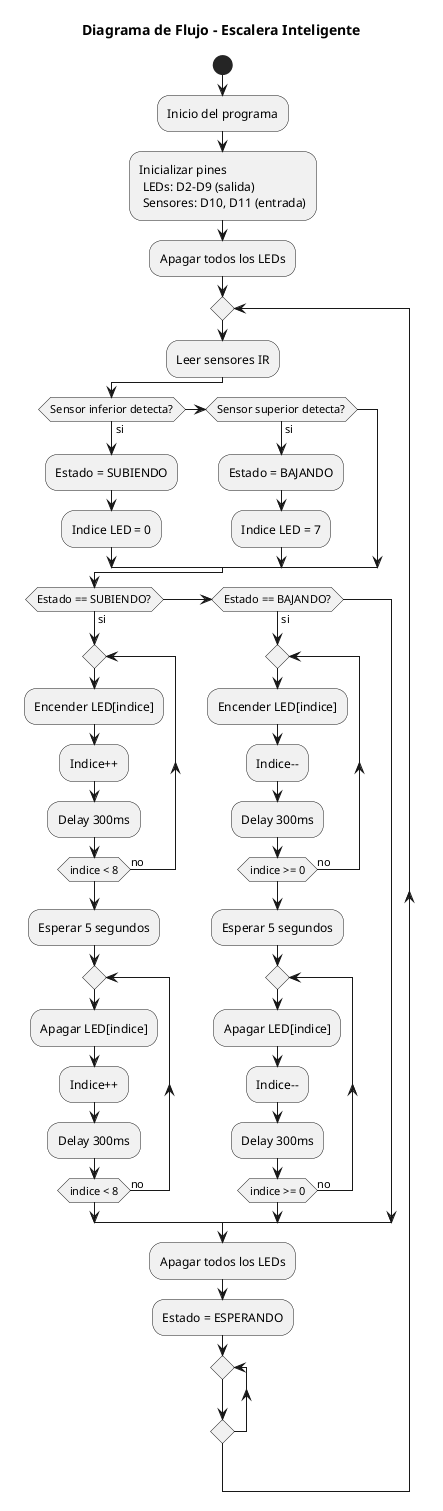

The diagram above was rendered by PlantUML. Its source (embedded in the PNG):
@startuml diagrama-flujo
title Diagrama de Flujo - Escalera Inteligente

start

:Inicio del programa;

:Inicializar pines\n LEDs: D2-D9 (salida)\n Sensores: D10, D11 (entrada);

:Apagar todos los LEDs;

repeat

  :Leer sensores IR;

  if (Sensor inferior detecta?) then (si)
    :Estado = SUBIENDO;
    :Indice LED = 0;
  elseif (Sensor superior detecta?) then (si)
    :Estado = BAJANDO;
    :Indice LED = 7;
  endif

  if (Estado == SUBIENDO?) then (si)
    repeat
      :Encender LED[indice];
      :Indice++;
      :Delay 300ms;
    repeat while (indice < 8) is (no)
    :Esperar 5 segundos;
    repeat
      :Apagar LED[indice];
      :Indice++;
      :Delay 300ms;
    repeat while (indice < 8) is (no)

  elseif (Estado == BAJANDO?) then (si)
    repeat
      :Encender LED[indice];
      :Indice--;
      :Delay 300ms;
    repeat while (indice >= 0) is (no)
    :Esperar 5 segundos;
    repeat
      :Apagar LED[indice];
      :Indice--;
      :Delay 300ms;
    repeat while (indice >= 0) is (no)
  endif

  :Apagar todos los LEDs;
  :Estado = ESPERANDO;

repeat

@enduml